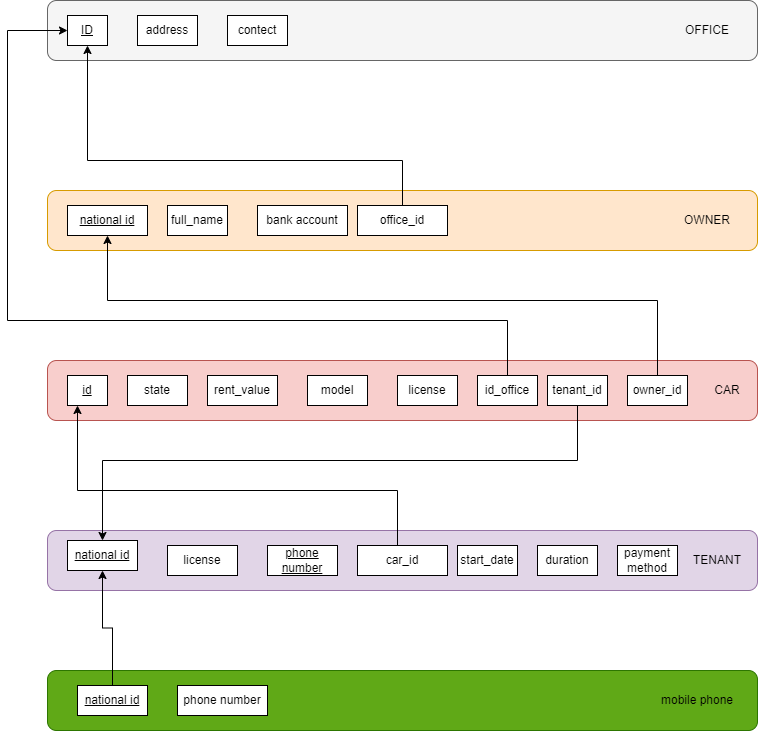

The diagram above was exported from draw.io. Its source (the exported page's mxGraphModel, read from the mxfile embedded in the PNG):
<mxGraphModel dx="1038" dy="641" grid="1" gridSize="10" guides="1" tooltips="1" connect="1" arrows="1" fold="1" page="1" pageScale="1" pageWidth="850" pageHeight="1100" math="0" shadow="0">
  <root>
    <mxCell id="0" />
    <mxCell id="1" parent="0" />
    <mxCell id="3aBpkamggltUak8c1sOl-1" value="" style="rounded=1;whiteSpace=wrap;html=1;fillColor=#f5f5f5;fontColor=#333333;strokeColor=#666666;" vertex="1" parent="1">
      <mxGeometry x="90" y="50" width="710" height="60" as="geometry" />
    </mxCell>
    <mxCell id="3aBpkamggltUak8c1sOl-3" value="" style="rounded=1;whiteSpace=wrap;html=1;fillColor=#f8cecc;strokeColor=#b85450;" vertex="1" parent="1">
      <mxGeometry x="90" y="410" width="710" height="60" as="geometry" />
    </mxCell>
    <mxCell id="3aBpkamggltUak8c1sOl-4" value="CAR" style="text;html=1;strokeColor=none;fillColor=none;align=center;verticalAlign=middle;whiteSpace=wrap;rounded=0;" vertex="1" parent="1">
      <mxGeometry x="740" y="425" width="60" height="30" as="geometry" />
    </mxCell>
    <mxCell id="3aBpkamggltUak8c1sOl-5" value="" style="rounded=1;whiteSpace=wrap;html=1;fillColor=#ffe6cc;strokeColor=#d79b00;" vertex="1" parent="1">
      <mxGeometry x="90" y="240" width="710" height="60" as="geometry" />
    </mxCell>
    <mxCell id="3aBpkamggltUak8c1sOl-6" value="OWNER" style="text;html=1;strokeColor=none;fillColor=none;align=center;verticalAlign=middle;whiteSpace=wrap;rounded=0;" vertex="1" parent="1">
      <mxGeometry x="720" y="255" width="60" height="30" as="geometry" />
    </mxCell>
    <mxCell id="3aBpkamggltUak8c1sOl-7" value="OFFICE" style="text;html=1;strokeColor=none;fillColor=none;align=center;verticalAlign=middle;whiteSpace=wrap;rounded=0;" vertex="1" parent="1">
      <mxGeometry x="720" y="65" width="60" height="30" as="geometry" />
    </mxCell>
    <mxCell id="3aBpkamggltUak8c1sOl-8" value="" style="rounded=1;whiteSpace=wrap;html=1;fillColor=#e1d5e7;strokeColor=#9673a6;" vertex="1" parent="1">
      <mxGeometry x="90" y="580" width="710" height="60" as="geometry" />
    </mxCell>
    <mxCell id="3aBpkamggltUak8c1sOl-10" value="TENANT" style="text;html=1;strokeColor=none;fillColor=none;align=center;verticalAlign=middle;whiteSpace=wrap;rounded=0;" vertex="1" parent="1">
      <mxGeometry x="730" y="595" width="60" height="30" as="geometry" />
    </mxCell>
    <mxCell id="3aBpkamggltUak8c1sOl-11" value="&lt;u&gt;ID&lt;/u&gt;" style="rounded=0;whiteSpace=wrap;html=1;" vertex="1" parent="1">
      <mxGeometry x="110" y="65" width="40" height="30" as="geometry" />
    </mxCell>
    <mxCell id="3aBpkamggltUak8c1sOl-12" value="address" style="rounded=0;whiteSpace=wrap;html=1;" vertex="1" parent="1">
      <mxGeometry x="180" y="65" width="60" height="30" as="geometry" />
    </mxCell>
    <mxCell id="3aBpkamggltUak8c1sOl-13" value="contect" style="rounded=0;whiteSpace=wrap;html=1;" vertex="1" parent="1">
      <mxGeometry x="270" y="65" width="60" height="30" as="geometry" />
    </mxCell>
    <mxCell id="3aBpkamggltUak8c1sOl-14" value="&lt;u&gt;national id&lt;/u&gt;" style="rounded=0;whiteSpace=wrap;html=1;" vertex="1" parent="1">
      <mxGeometry x="110" y="255" width="80" height="30" as="geometry" />
    </mxCell>
    <mxCell id="3aBpkamggltUak8c1sOl-15" value="full_name" style="rounded=0;whiteSpace=wrap;html=1;" vertex="1" parent="1">
      <mxGeometry x="210" y="255" width="60" height="30" as="geometry" />
    </mxCell>
    <mxCell id="3aBpkamggltUak8c1sOl-16" value="bank account" style="rounded=0;whiteSpace=wrap;html=1;" vertex="1" parent="1">
      <mxGeometry x="300" y="255" width="90" height="30" as="geometry" />
    </mxCell>
    <mxCell id="3aBpkamggltUak8c1sOl-17" value="&lt;u&gt;id&lt;/u&gt;" style="rounded=0;whiteSpace=wrap;html=1;" vertex="1" parent="1">
      <mxGeometry x="110" y="425" width="40" height="30" as="geometry" />
    </mxCell>
    <mxCell id="3aBpkamggltUak8c1sOl-18" value="model" style="rounded=0;whiteSpace=wrap;html=1;" vertex="1" parent="1">
      <mxGeometry x="350" y="425" width="60" height="30" as="geometry" />
    </mxCell>
    <mxCell id="3aBpkamggltUak8c1sOl-19" value="rent_value" style="rounded=0;whiteSpace=wrap;html=1;" vertex="1" parent="1">
      <mxGeometry x="250" y="425" width="70" height="30" as="geometry" />
    </mxCell>
    <mxCell id="3aBpkamggltUak8c1sOl-20" value="state" style="rounded=0;whiteSpace=wrap;html=1;" vertex="1" parent="1">
      <mxGeometry x="170" y="425" width="60" height="30" as="geometry" />
    </mxCell>
    <mxCell id="3aBpkamggltUak8c1sOl-22" value="license" style="rounded=0;whiteSpace=wrap;html=1;" vertex="1" parent="1">
      <mxGeometry x="440" y="425" width="60" height="30" as="geometry" />
    </mxCell>
    <mxCell id="3aBpkamggltUak8c1sOl-23" value="&lt;u&gt;national id&lt;/u&gt;" style="rounded=0;whiteSpace=wrap;html=1;" vertex="1" parent="1">
      <mxGeometry x="110" y="590" width="70" height="30" as="geometry" />
    </mxCell>
    <mxCell id="3aBpkamggltUak8c1sOl-25" value="&lt;u&gt;phone number&lt;/u&gt;" style="rounded=0;whiteSpace=wrap;html=1;" vertex="1" parent="1">
      <mxGeometry x="310" y="595" width="70" height="30" as="geometry" />
    </mxCell>
    <mxCell id="3aBpkamggltUak8c1sOl-26" value="license" style="rounded=0;whiteSpace=wrap;html=1;" vertex="1" parent="1">
      <mxGeometry x="210" y="595" width="70" height="30" as="geometry" />
    </mxCell>
    <mxCell id="3aBpkamggltUak8c1sOl-32" style="edgeStyle=orthogonalEdgeStyle;rounded=0;orthogonalLoop=1;jettySize=auto;html=1;entryX=0.25;entryY=1;entryDx=0;entryDy=0;" edge="1" parent="1" source="3aBpkamggltUak8c1sOl-27" target="3aBpkamggltUak8c1sOl-17">
      <mxGeometry relative="1" as="geometry">
        <mxPoint x="80" y="450" as="targetPoint" />
        <Array as="points">
          <mxPoint x="440" y="540" />
          <mxPoint x="120" y="540" />
        </Array>
      </mxGeometry>
    </mxCell>
    <mxCell id="3aBpkamggltUak8c1sOl-27" value="car_id" style="rounded=0;whiteSpace=wrap;html=1;" vertex="1" parent="1">
      <mxGeometry x="400" y="595" width="90" height="30" as="geometry" />
    </mxCell>
    <mxCell id="3aBpkamggltUak8c1sOl-33" value="duration" style="rounded=0;whiteSpace=wrap;html=1;" vertex="1" parent="1">
      <mxGeometry x="580" y="595" width="60" height="30" as="geometry" />
    </mxCell>
    <mxCell id="3aBpkamggltUak8c1sOl-34" value="start_date" style="rounded=0;whiteSpace=wrap;html=1;" vertex="1" parent="1">
      <mxGeometry x="500" y="595" width="60" height="30" as="geometry" />
    </mxCell>
    <mxCell id="3aBpkamggltUak8c1sOl-35" value="payment&lt;br&gt;method" style="rounded=0;whiteSpace=wrap;html=1;" vertex="1" parent="1">
      <mxGeometry x="660" y="595" width="60" height="30" as="geometry" />
    </mxCell>
    <mxCell id="3aBpkamggltUak8c1sOl-37" style="edgeStyle=orthogonalEdgeStyle;rounded=0;orthogonalLoop=1;jettySize=auto;html=1;entryX=0;entryY=0.5;entryDx=0;entryDy=0;" edge="1" parent="1" source="3aBpkamggltUak8c1sOl-36" target="3aBpkamggltUak8c1sOl-11">
      <mxGeometry relative="1" as="geometry">
        <Array as="points">
          <mxPoint x="550" y="370" />
          <mxPoint x="50" y="370" />
          <mxPoint x="50" y="80" />
        </Array>
      </mxGeometry>
    </mxCell>
    <mxCell id="3aBpkamggltUak8c1sOl-36" value="id_office" style="rounded=0;whiteSpace=wrap;html=1;" vertex="1" parent="1">
      <mxGeometry x="520" y="425" width="60" height="30" as="geometry" />
    </mxCell>
    <mxCell id="3aBpkamggltUak8c1sOl-39" style="edgeStyle=orthogonalEdgeStyle;rounded=0;orthogonalLoop=1;jettySize=auto;html=1;entryX=0.5;entryY=1;entryDx=0;entryDy=0;" edge="1" parent="1" source="3aBpkamggltUak8c1sOl-38" target="3aBpkamggltUak8c1sOl-11">
      <mxGeometry relative="1" as="geometry">
        <Array as="points">
          <mxPoint x="445" y="210" />
          <mxPoint x="130" y="210" />
        </Array>
      </mxGeometry>
    </mxCell>
    <mxCell id="3aBpkamggltUak8c1sOl-38" value="office_id" style="rounded=0;whiteSpace=wrap;html=1;" vertex="1" parent="1">
      <mxGeometry x="400" y="255" width="90" height="30" as="geometry" />
    </mxCell>
    <mxCell id="3aBpkamggltUak8c1sOl-42" style="edgeStyle=orthogonalEdgeStyle;rounded=0;orthogonalLoop=1;jettySize=auto;html=1;entryX=0.5;entryY=0;entryDx=0;entryDy=0;" edge="1" parent="1" source="3aBpkamggltUak8c1sOl-41" target="3aBpkamggltUak8c1sOl-23">
      <mxGeometry relative="1" as="geometry">
        <Array as="points">
          <mxPoint x="620" y="510" />
          <mxPoint x="145" y="510" />
        </Array>
      </mxGeometry>
    </mxCell>
    <mxCell id="3aBpkamggltUak8c1sOl-41" value="tenant_id" style="rounded=0;whiteSpace=wrap;html=1;" vertex="1" parent="1">
      <mxGeometry x="590" y="425" width="60" height="30" as="geometry" />
    </mxCell>
    <mxCell id="3aBpkamggltUak8c1sOl-44" style="edgeStyle=orthogonalEdgeStyle;rounded=0;orthogonalLoop=1;jettySize=auto;html=1;" edge="1" parent="1" source="3aBpkamggltUak8c1sOl-43" target="3aBpkamggltUak8c1sOl-14">
      <mxGeometry relative="1" as="geometry">
        <Array as="points">
          <mxPoint x="700" y="350" />
          <mxPoint x="150" y="350" />
        </Array>
      </mxGeometry>
    </mxCell>
    <mxCell id="3aBpkamggltUak8c1sOl-43" value="owner_id" style="rounded=0;whiteSpace=wrap;html=1;" vertex="1" parent="1">
      <mxGeometry x="670" y="425" width="60" height="30" as="geometry" />
    </mxCell>
    <mxCell id="3aBpkamggltUak8c1sOl-45" value="" style="rounded=1;whiteSpace=wrap;html=1;fillColor=#60a917;strokeColor=#2D7600;fontColor=#ffffff;" vertex="1" parent="1">
      <mxGeometry x="90" y="720" width="710" height="60" as="geometry" />
    </mxCell>
    <mxCell id="3aBpkamggltUak8c1sOl-46" value="mobile phone" style="text;html=1;strokeColor=none;fillColor=none;align=center;verticalAlign=middle;whiteSpace=wrap;rounded=0;" vertex="1" parent="1">
      <mxGeometry x="700" y="735" width="80" height="30" as="geometry" />
    </mxCell>
    <mxCell id="3aBpkamggltUak8c1sOl-49" value="" style="edgeStyle=orthogonalEdgeStyle;rounded=0;orthogonalLoop=1;jettySize=auto;html=1;" edge="1" parent="1" source="3aBpkamggltUak8c1sOl-47" target="3aBpkamggltUak8c1sOl-23">
      <mxGeometry relative="1" as="geometry" />
    </mxCell>
    <mxCell id="3aBpkamggltUak8c1sOl-47" value="&lt;u&gt;national id&lt;/u&gt;" style="rounded=0;whiteSpace=wrap;html=1;" vertex="1" parent="1">
      <mxGeometry x="120" y="735" width="70" height="30" as="geometry" />
    </mxCell>
    <mxCell id="3aBpkamggltUak8c1sOl-48" value="phone number" style="rounded=0;whiteSpace=wrap;html=1;" vertex="1" parent="1">
      <mxGeometry x="220" y="735" width="90" height="30" as="geometry" />
    </mxCell>
  </root>
</mxGraphModel>